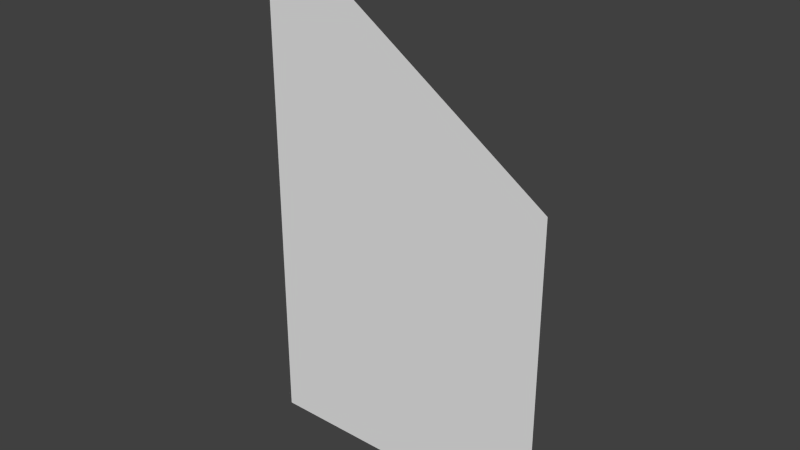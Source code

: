 # Source: blenderMesh.blend  (saved by Blender 2.77.0; exported with 4.5.12 LTS)
import bpy
from mathutils import Matrix  # noqa: F401  (used for matrix-valued properties, if any)

bpy.ops.wm.read_factory_settings(use_empty=True)
scene = bpy.context.scene
scene.name = 'Scene'

# ---- collections
col_collection_1 = bpy.data.collections.new('Collection 1'); scene.collection.children.link(col_collection_1)

# ---- world
world_world = bpy.data.worlds.new('World'); scene.world = world_world
world_world.color = (0.05088, 0.05088, 0.05088)
world_world.use_sun_shadow = False
world_world.sun_shadow_jitter_overblur = 0.0
world_world.cycles.sampling_method = 'NONE'
world_world.cycles.sample_map_resolution = 256

# ---- meshes
me_plane = bpy.data.meshes.new('Plane')
me_plane.from_pydata([(0.0, 0.0, 6.837), (0.0, 0.0, 0.0), (10.0, 0.0, 0.0), (0.0, 0.0, -10.58), (10.0, 0.0, -10.58)], [], [(0, 2, 1), (1, 2, 4, 3)])
me_plane.use_remesh_preserve_volume = False
me_plane.use_remesh_preserve_attributes = False
me_plane.use_mirror_vertex_groups = False
me_plane.auto_texspace = False
me_plane.update()

# ---- objects
ob_amesh = bpy.data.objects.new('aMEsh', me_plane)

# ---- transforms, parenting, visibility, modifiers, constraints
ob_amesh.location = (0.0, 0.0, 0.0)
ob_amesh.lineart.crease_threshold = 0.0
_m = ob_amesh.modifiers.new('Triangulate', 'TRIANGULATE')

# ---- collection membership
col_collection_1.objects.link(ob_amesh)

# ---- scene / render settings (as saved in the file)
scene.frame_start = 1; scene.frame_end = 250; scene.frame_set(0)
scene.render.engine = 'BLENDER_EEVEE_NEXT'
scene.render.resolution_percentage = 50
scene.render.dither_intensity = 0.0
scene.cycles.use_denoising = False
scene.cycles.samples = 10
scene.cycles.sampling_pattern = 'TABULATED_SOBOL'
scene.cycles.light_sampling_threshold = 0.0
scene.cycles.use_adaptive_sampling = False
scene.cycles.use_light_tree = False
scene.cycles.blur_glossy = 0.0
scene.cycles.pixel_filter_type = 'GAUSSIAN'
scene.cycles.sample_clamp_indirect = 0.0
scene.view_settings.view_transform = 'Standard'
bpy.context.view_layer.update()

# ---- added for rendering (the .blend has no active camera and no usable light): camera, sun
cam_auto = bpy.data.cameras.new('AutoCamera')
cam_auto.lens = 50.0
cam_auto.sensor_width = 36.0
cam_auto.clip_end = 1000.0
ob_auto_camera = bpy.data.objects.new('AutoCamera', cam_auto)
scene.collection.objects.link(ob_auto_camera)
ob_auto_camera.location = (23.5792, -22.2951, 12.9936)
ob_auto_camera.rotation_euler = (1.09748, -7.21219e-08, 0.694738)
scene.camera = ob_auto_camera
light_auto_sun = bpy.data.lights.new('AutoSun', 'SUN')
light_auto_sun.energy = 3.0
light_auto_sun.angle = 0.0523599
ob_auto_sun = bpy.data.objects.new('AutoSun', light_auto_sun)
scene.collection.objects.link(ob_auto_sun)
ob_auto_sun.rotation_euler = (0.872665, 0.174533, 0.523599)
bpy.context.view_layer.update()
